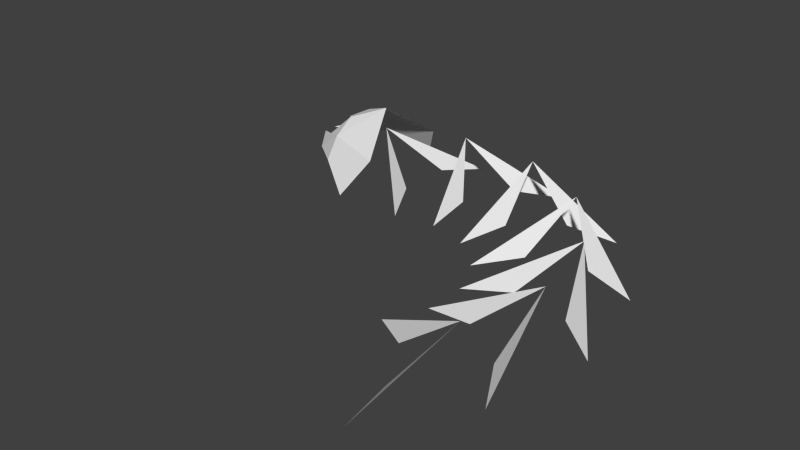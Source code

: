# Source: snake_creature.blend  (saved by Blender 2.60.6; exported with 4.5.12 LTS)
import bpy
from mathutils import Matrix  # noqa: F401  (used for matrix-valued properties, if any)

bpy.ops.wm.read_factory_settings(use_empty=True)
scene = bpy.context.scene
scene.name = 'Scene'

# ---- collections
col_collection_1 = bpy.data.collections.new('Collection 1'); scene.collection.children.link(col_collection_1)

# ---- world
world_world = bpy.data.worlds.new('World'); scene.world = world_world
world_world.color = (0.05088, 0.05088, 0.05088)
world_world.use_sun_shadow = False
world_world.sun_shadow_jitter_overblur = 0.0
world_world.cycles.sampling_method = 'MANUAL'
world_world.cycles.sample_map_resolution = 256

# ---- meshes
me_cube_002 = bpy.data.meshes.new('Cube.002')
me_cube_002.from_pydata([(0.0, 1.0, 0.0), (0.0, 0.0, 1.0), (0.0, -1.0, 0.0), (1.0, 0.0, 0.3), (-0.3, 0.4, 0.1), (-0.3, -0.4, 0.1), (-0.5, -0.7, 0.3), (-0.7, 0.0, 0.7), (-0.5, 0.7, 0.3), (0.3, -0.7, 0.5), (0.3, 0.7, 0.5), (-0.5, 0.5, 0.6), (-0.5, -0.5, 0.6), (-0.8, 0.3, 0.5), (-0.8, 0.2, 0.4), (-0.9, 0.4, 0.3), (-0.8, -0.2, 0.4), (-0.8, -0.3, 0.5), (-0.9, -0.4, 0.3), (-1.1, -0.1, 0.4), (-1.1, 0.1, 0.4), (-0.5, 0.2, 0.8), (-0.5, -0.2, 0.8)], [(0, 4), (3, 4), (2, 5), (3, 5), (5, 7), (4, 7)], [(0, 10, 11, 8), (6, 12, 9, 2), (8, 11, 13, 15), (12, 6, 18, 17), (17, 18, 19), (16, 17, 19), (15, 13, 20), (13, 14, 20), (12, 17, 16, 22), (11, 21, 14, 13), (1, 9, 12, 22), (1, 21, 11, 10), (7, 21, 1, 22)])
me_cube_002.use_remesh_preserve_volume = False
me_cube_002.use_remesh_preserve_attributes = False
me_cube_002.use_mirror_vertex_groups = False
me_cube_002.update()
me_cube_001 = bpy.data.meshes.new('Cube.001')
me_cube_001.from_pydata([(-1.0, 0.0, 0.7), (0.0, 1.0, 0.0), (0.0, 0.0, 1.0), (0.0, -1.0, 0.0), (1.0, 0.0, 0.3), (-0.3, 0.4, 0.1), (-0.3, -0.4, 0.1), (0.3, -0.7, 0.5), (0.3, 0.7, 0.5)], [(0, 2), (4, 5), (4, 6), (2, 7), (3, 7), (1, 8), (2, 8)], [(6, 0, 3), (1, 0, 5)])
me_cube_001.use_remesh_preserve_volume = False
me_cube_001.use_remesh_preserve_attributes = False
me_cube_001.use_mirror_vertex_groups = False
me_cube_001.update()

# ---- objects
ob_rel = bpy.data.objects.new('rel', None)
ob_cube_001 = bpy.data.objects.new('Cube.001', me_cube_002)
ob_cube = bpy.data.objects.new('Cube', me_cube_001)

# ---- transforms, parenting, visibility, modifiers, constraints
ob_rel.location = (1.0, 0.0, 0.0)
ob_rel.rotation_euler = (0.0, -0.0, -0.4363)
ob_rel.empty_image_offset = (0.0, 0.0)
ob_rel.lineart.crease_threshold = 0.0
ob_cube_001.location = (-1.0, 0.0, 0.0)
ob_cube_001.lineart.crease_threshold = 0.0
ob_cube.location = (0.0, 0.0, 0.0)
ob_cube.lineart.crease_threshold = 0.0
_m = ob_cube.modifiers.new('Array', 'ARRAY')
_m.count = 7
_m.use_relative_offset = False
_m.use_object_offset = True
_m.offset_object = ob_rel

# ---- collection membership
col_collection_1.objects.link(ob_rel)
col_collection_1.objects.link(ob_cube_001)
col_collection_1.objects.link(ob_cube)

# ---- scene / render settings (as saved in the file)
scene.frame_start = 1; scene.frame_end = 250; scene.frame_set(1)
scene.render.engine = 'BLENDER_EEVEE_NEXT'
scene.render.image_settings.color_mode = 'RGB'
scene.render.image_settings.compression = 90
scene.render.resolution_percentage = 50
scene.render.dither_intensity = 0.0
scene.render.bake_margin = 2
scene.render.bake_bias = 0.0
scene.cycles.use_denoising = False
scene.cycles.samples = 10
scene.cycles.sampling_pattern = 'TABULATED_SOBOL'
scene.cycles.light_sampling_threshold = 0.0
scene.cycles.use_adaptive_sampling = False
scene.cycles.use_light_tree = False
scene.cycles.blur_glossy = 0.0
scene.cycles.volume_bounces = 1
scene.cycles.pixel_filter_type = 'GAUSSIAN'
scene.cycles.sample_clamp_indirect = 0.0
scene.view_settings.view_transform = 'Standard'
bpy.context.view_layer.update()

# ---- added for rendering (the .blend has no active camera and no usable light): camera, sun
cam_auto = bpy.data.cameras.new('AutoCamera')
cam_auto.lens = 50.0
cam_auto.sensor_width = 36.0
cam_auto.clip_end = 1000.0
ob_auto_camera = bpy.data.objects.new('AutoCamera', cam_auto)
scene.collection.objects.link(ob_auto_camera)
ob_auto_camera.location = (8.56796, -11.1782, 6.67728)
ob_auto_camera.rotation_euler = (1.09748, -7.21219e-08, 0.694738)
scene.camera = ob_auto_camera
light_auto_sun = bpy.data.lights.new('AutoSun', 'SUN')
light_auto_sun.energy = 3.0
light_auto_sun.angle = 0.0523599
ob_auto_sun = bpy.data.objects.new('AutoSun', light_auto_sun)
scene.collection.objects.link(ob_auto_sun)
ob_auto_sun.rotation_euler = (0.872665, 0.174533, 0.523599)
bpy.context.view_layer.update()
